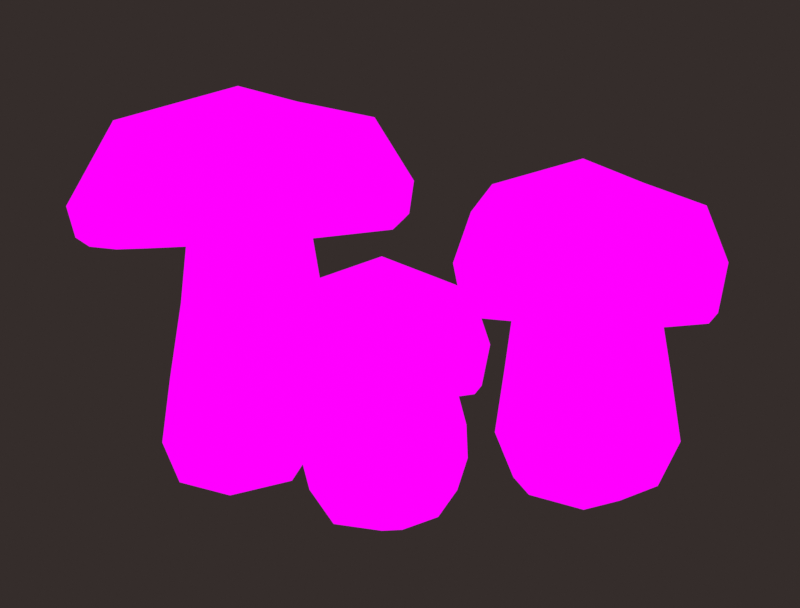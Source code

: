 # Source: KingBolete1.blend  (saved by Blender 4.1.24; exported with 4.5.12 LTS)
import bpy
from mathutils import Matrix  # noqa: F401  (used for matrix-valued properties, if any)

bpy.ops.wm.read_factory_settings(use_empty=True)
scene = bpy.context.scene
scene.name = 'Scene'

# ---- collections
col_collection = bpy.data.collections.new('Collection'); scene.collection.children.link(col_collection)

# ---- images (referenced by path relative to the original .blend; pixels are not part of the script)
import os
ASSET_DIR = os.environ.get("B2B_ASSET_DIR", "")  # directory of the original .blend (textures are referenced by path, not embedded)
HERE = os.path.dirname(os.path.abspath(__file__))  # packed textures are extracted next to this script under _unpacked/

def load_image(name, relpath, width, height, colorspace="sRGB"):
    """Load a texture the original file referenced (path relative to the .blend, or extracted next to this script)."""
    p = next((c for c in (os.path.join(HERE, relpath), os.path.join(ASSET_DIR, relpath)) if relpath and os.path.exists(c)), "")
    if p:
        img = bpy.data.images.load(p, check_existing=True)
        img.name = name
    else:  # same state as the original file: an image datablock whose file is absent (Cycles renders it pink)
        img = bpy.data.images.new(name, width, height)
        img.source = "FILE"
        img.filepath = "//" + (relpath or name)
    img.colorspace_settings.name = colorspace
    return img
img_image0__2__png = load_image('image0 (2).png', 'image0 (2).png', 1024, 1024, 'sRGB')

# ---- materials (node trees are filled in below, after node groups)
mat_material = bpy.data.materials.new('Material')
mat_material.alpha_threshold = 0.0
mat_material.use_transparent_shadow = False
mat_material.roughness = 0.5
mat_material.line_color = (0.0, 0.0, 0.0, 1.0)
mat_material_001 = bpy.data.materials.new('Material.001')
mat_material_001.use_transparent_shadow = False

# ---- material node trees
mat_material.use_nodes = True; mat_material.node_tree.nodes.clear()
_N = mat_material.node_tree.nodes; _L = mat_material.node_tree.links
n0 = _N.new('ShaderNodeOutputMaterial'); n0.name = 'Material Output'; n0.location = (294, 222)
n1 = _N.new('ShaderNodeBsdfPrincipled'); n1.name = 'Principled BSDF'; n1.location = (7, 11)
n1.inputs[3].default_value = 1.45
n2 = _N.new('ShaderNodeTexImage'); n2.name = 'Image Texture'; n2.location = (13, 298)
n2.image = img_image0__2__png
_L.new(n2.outputs[0], n0.inputs[0])
n0.is_active_output = True
mat_material_001.use_nodes = True; mat_material_001.node_tree.nodes.clear()
_N = mat_material_001.node_tree.nodes; _L = mat_material_001.node_tree.links
n0 = _N.new('ShaderNodeOutputMaterial'); n0.name = 'Material Output'; n0.location = (300, 300)
n1 = _N.new('ShaderNodeEmission'); n1.name = 'Emission'; n1.location = (10, 300)
n1.inputs[0].default_value = (0.0356, 0.02624, 0.02416, 1.0)
_L.new(n1.outputs[0], n0.inputs[0])
n0.is_active_output = True

# ---- world
world_world = bpy.data.worlds.new('World'); scene.world = world_world
world_world.use_nodes = True; world_world.node_tree.nodes.clear()
_N = world_world.node_tree.nodes; _L = world_world.node_tree.links
n0 = _N.new('ShaderNodeOutputWorld'); n0.name = 'World Output'; n0.location = (300, 300)
n1 = _N.new('ShaderNodeBackground'); n1.name = 'Background'; n1.location = (10, 300)
n1.inputs[0].default_value = (0.05088, 0.05088, 0.05088, 1.0)
_L.new(n1.outputs[0], n0.inputs[0])
n0.is_active_output = True
world_world.color = (0.05088, 0.05088, 0.05088)
world_world.use_sun_shadow = False
world_world.sun_shadow_jitter_overblur = 0.0

# ---- cameras
cam_camera = bpy.data.cameras.new('Camera')
cam_camera.clip_end = 100.0
cam_camera.ortho_scale = 7.314

# ---- meshes
me_cube = bpy.data.meshes.new('Cube')
me_cube.from_pydata([(1.247, 1.07, 1.037), (0.6957, 0.8106, -0.9347), (1.247, -1.07, 1.037), (0.6957, -0.8106, -0.9347), (-0.8927, 1.07, 0.9884), (-0.9239, 0.8106, -0.8569), (-0.8927, -1.07, 0.9884), (-0.9239, -0.8106, -0.8569), (1.005, 0.8471, 3.747), (1.005, -0.8471, 3.747), (-0.6845, 0.8471, 3.607), (-0.6845, -0.8471, 3.607), (-1.122, -1.839e-08, -0.9694), (-0.14, 0.9832, -1.021), (1.057, 1.046, -0.2536), (-1.035, -1.046, -0.2029), (1.057, -1.046, -0.2536), (-1.035, 1.046, -0.2029), (0.1773, -1.471, 1.013), (1.652, 6.321e-09, 1.048), (-0.14, -0.9832, -1.021), (-1.294, -3.362e-10, 0.9792), (0.1773, 1.471, 1.013), (0.8467, 1.209e-08, -1.071), (0.16, -1.165, 3.677), (1.347, -3.554e-08, 3.744), (-1.001, 1.189e-08, 3.581), (0.16, 1.165, 3.677), (-0.7392, -0.9647, 2.425), (-0.7392, 0.9647, 2.425), (1.186, 0.9647, 2.557), (1.186, -0.9647, 2.557), (-1.1, 1.093e-08, 2.4), (0.009027, -1.438, -0.2406), (-1.429, -9.126e-09, -0.2051), (-0.2121, 2.383e-08, -1.282), (1.452, -4.726e-09, -0.2745), (0.009027, 1.438, -0.2406), (1.548, -1.132e-08, 2.583), (0.2235, 1.326, 2.491), (0.2235, -1.326, 2.491), (-1.995, 4.72e-08, 3.446), (-1.849, -1.854, 5.485), (-1.849, 1.854, 5.485), (1.849, -1.854, 5.792), (1.849, 1.854, 5.792), (-2.276, -5.25e-09, 5.75), (-0.02205, 2.261, 5.937), (2.232, -1.296e-08, 6.124), (-0.02205, -2.261, 5.937), (-0.06832, -4.756e-08, 6.564), (1.705, -1.561, 3.754), (-1.408, 1.561, 3.495), (0.1487, -2.15, 3.625), (0.1487, 2.15, 3.625), (-1.408, -1.561, 3.495), (1.705, 1.561, 3.754), (2.293, -5.575e-08, 3.803), (-2.211, -2.308, 4.224), (-2.211, 2.308, 4.224), (2.391, 2.308, 4.607), (2.391, -2.308, 4.607), (-3.059, 6.168e-08, 4.146), (0.09086, 3.16, 4.408), (3.241, -7.646e-08, 4.67), (0.09086, -3.16, 4.408), (-1.901, -2.054, 3.487), (-2.076, -2.215, 3.652), (-2.076, 2.215, 3.652), (-1.901, 2.054, 3.487), (2.342, 2.215, 4.019), (2.194, 2.054, 3.828), (2.342, -2.215, 4.019), (2.194, -2.054, 3.828), (-2.905, 6.467e-08, 3.584), (-2.674, 6.162e-08, 3.423), (0.1331, 3.047, 3.836), (0.1463, 2.829, 3.657), (3.171, -7.82e-08, 4.089), (2.966, -7.379e-08, 3.892), (0.1331, -3.047, 3.836), (0.1463, -2.829, 3.657)], [], [(4, 21, 32, 29), (21, 6, 28, 32), (32, 28, 11, 26), (29, 32, 26, 10), (3, 16, 33, 20), (16, 2, 18, 33), (33, 18, 6, 15), (20, 33, 15, 7), (7, 15, 34, 12), (15, 6, 21, 34), (34, 21, 4, 17), (12, 34, 17, 5), (5, 13, 35, 12), (13, 1, 23, 35), (35, 23, 3, 20), (12, 35, 20, 7), (1, 14, 36, 23), (14, 0, 19, 36), (36, 19, 2, 16), (23, 36, 16, 3), (5, 17, 37, 13), (17, 4, 22, 37), (37, 22, 0, 14), (13, 37, 14, 1), (2, 19, 38, 31), (19, 0, 30, 38), (38, 30, 8, 25), (31, 38, 25, 9), (0, 22, 39, 30), (22, 4, 29, 39), (39, 29, 10, 27), (30, 39, 27, 8), (6, 18, 40, 28), (18, 2, 31, 40), (40, 31, 9, 24), (28, 40, 24, 11), (79, 73, 51, 57), (59, 63, 76, 68), (75, 69, 52, 41), (55, 41, 26, 11), (41, 52, 10, 26), (60, 64, 78, 70), (77, 71, 56, 54), (51, 53, 24, 9), (53, 55, 11, 24), (61, 65, 80, 72), (54, 56, 8, 27), (56, 57, 25, 8), (64, 48, 44, 61), (58, 62, 74, 67), (61, 44, 49, 65), (60, 45, 48, 64), (57, 51, 9, 25), (52, 54, 27, 10), (63, 47, 45, 60), (45, 47, 50, 48), (47, 43, 46, 50), (50, 46, 42, 49), (48, 50, 49, 44), (58, 42, 46, 62), (62, 46, 43, 59), (59, 43, 47, 63), (66, 75, 41, 55), (69, 77, 54, 52), (68, 74, 62, 59), (71, 79, 57, 56), (70, 76, 63, 60), (73, 81, 53, 51), (72, 78, 64, 61), (81, 66, 55, 53), (65, 49, 42, 58), (75, 66, 67, 74), (69, 75, 74, 68), (77, 69, 68, 76), (71, 77, 76, 70), (79, 71, 70, 78), (73, 79, 78, 72), (81, 73, 72, 80), (66, 81, 80, 67), (67, 80, 65, 58)])
_uv = me_cube.uv_layers.new(name='UVMap')
_uv.uv.foreach_set('vector', [0.0826, 0.8074, 0.07888, 0.8074, 0.08022, 0.904, 0.08358, 0.904, 0.07888, 0.8074, 0.0826, 0.8074, 0.08358, 0.904, 0.08022, 0.904, 0.08022, 0.904, 0.08358, 0.904, 0.08467, 0.9817, 0.08172, 0.9817, 0.08358, 0.904, 0.08022, 0.904, 0.08172, 0.9817, 0.08467, 0.9817, 0.1001, 0.6822, 0.1023, 0.7262, 0.09254, 0.7254, 0.09254, 0.674, 0.1023, 0.7262, 0.1025, 0.8074, 0.09254, 0.8074, 0.09254, 0.7254, 0.09254, 0.7254, 0.09254, 0.8074, 0.0826, 0.8074, 0.08283, 0.7262, 0.09254, 0.674, 0.09254, 0.7254, 0.08283, 0.7262, 0.08501, 0.6822, 0.08501, 0.6822, 0.08283, 0.7262, 0.07918, 0.7254, 0.08341, 0.674, 0.08283, 0.7262, 0.0826, 0.8074, 0.07888, 0.8074, 0.07918, 0.7254, 0.07918, 0.7254, 0.07888, 0.8074, 0.0826, 0.8074, 0.08283, 0.7262, 0.08341, 0.674, 0.07918, 0.7254, 0.08283, 0.7262, 0.08501, 0.6822, 0.08501, 0.6822, 0.09254, 0.674, 0.09254, 0.6567, 0.08341, 0.674, 0.09254, 0.674, 0.1001, 0.6822, 0.1017, 0.674, 0.09254, 0.6567, 0.09254, 0.6567, 0.1017, 0.674, 0.1001, 0.6822, 0.09254, 0.674, 0.08341, 0.674, 0.09254, 0.6567, 0.09254, 0.674, 0.08501, 0.6822, 0.1001, 0.6822, 0.1023, 0.7262, 0.1059, 0.7254, 0.1017, 0.674, 0.1023, 0.7262, 0.1025, 0.8074, 0.1062, 0.8074, 0.1059, 0.7254, 0.1059, 0.7254, 0.1062, 0.8074, 0.1025, 0.8074, 0.1023, 0.7262, 0.1017, 0.674, 0.1059, 0.7254, 0.1023, 0.7262, 0.1001, 0.6822, 0.08501, 0.6822, 0.08283, 0.7262, 0.09254, 0.7254, 0.09254, 0.674, 0.08283, 0.7262, 0.0826, 0.8074, 0.09254, 0.8074, 0.09254, 0.7254, 0.09254, 0.7254, 0.09254, 0.8074, 0.1025, 0.8074, 0.1023, 0.7262, 0.09254, 0.674, 0.09254, 0.7254, 0.1023, 0.7262, 0.1001, 0.6822, 0.1025, 0.8074, 0.1062, 0.8074, 0.1049, 0.904, 0.1015, 0.904, 0.1062, 0.8074, 0.1025, 0.8074, 0.1015, 0.904, 0.1049, 0.904, 0.1049, 0.904, 0.1015, 0.904, 0.1004, 0.9817, 0.1036, 0.9797, 0.1015, 0.904, 0.1049, 0.904, 0.1036, 0.9797, 0.1004, 0.9817, 0.1025, 0.8074, 0.09254, 0.8074, 0.09254, 0.904, 0.1015, 0.904, 0.09254, 0.8074, 0.0826, 0.8074, 0.08358, 0.904, 0.09254, 0.904, 0.09254, 0.904, 0.08358, 0.904, 0.08467, 0.9817, 0.09254, 0.9817, 0.1015, 0.904, 0.09254, 0.904, 0.09254, 0.9817, 0.1004, 0.9817, 0.0826, 0.8074, 0.09254, 0.8074, 0.09254, 0.904, 0.08358, 0.904, 0.09254, 0.8074, 0.1025, 0.8074, 0.1015, 0.904, 0.09254, 0.904, 0.09254, 0.904, 0.1015, 0.904, 0.1004, 0.9817, 0.09254, 0.9817, 0.08358, 0.904, 0.09254, 0.904, 0.09254, 0.9817, 0.08467, 0.9817, 0.1731, 0.9002, 0.1684, 0.9002, 0.1664, 0.96, 0.1699, 0.96, 0.2886, 0.7736, 0.282, 0.7744, 0.282, 0.8629, 0.2883, 0.863, 0.139, 0.9002, 0.1436, 0.9002, 0.1475, 0.96, 0.144, 0.96, 0.1475, 0.96, 0.144, 0.96, 0.151, 0.9603, 0.1526, 0.9603, 0.144, 0.96, 0.1475, 0.96, 0.1526, 0.9603, 0.151, 0.9603, 0.2754, 0.7736, 0.2729, 0.7744, 0.2733, 0.8629, 0.2756, 0.863, 0.156, 0.9002, 0.1684, 0.9002, 0.1664, 0.96, 0.1569, 0.96, 0.1664, 0.96, 0.1569, 0.96, 0.1569, 0.9603, 0.1613, 0.9603, 0.1569, 0.96, 0.1475, 0.96, 0.1526, 0.9603, 0.1569, 0.9603, 0.2754, 0.7736, 0.282, 0.7744, 0.282, 0.8629, 0.2756, 0.863, 0.1569, 0.96, 0.1664, 0.96, 0.1613, 0.9603, 0.1569, 0.9603, 0.1664, 0.96, 0.1699, 0.96, 0.163, 0.959, 0.1613, 0.9603, 0.2729, 0.7744, 0.2755, 0.7214, 0.2767, 0.7539, 0.2754, 0.7736, 0.2886, 0.7736, 0.291, 0.7744, 0.2907, 0.8629, 0.2883, 0.863, 0.2754, 0.7736, 0.2767, 0.7539, 0.282, 0.7214, 0.282, 0.7744, 0.2754, 0.7736, 0.2767, 0.7539, 0.2755, 0.7214, 0.2729, 0.7744, 0.1699, 0.96, 0.1664, 0.96, 0.1613, 0.9603, 0.163, 0.959, 0.1475, 0.96, 0.1569, 0.96, 0.1569, 0.9603, 0.1526, 0.9603, 0.282, 0.7744, 0.282, 0.7214, 0.2767, 0.7539, 0.2754, 0.7736, 0.2767, 0.7539, 0.282, 0.7214, 0.282, 0.6533, 0.2755, 0.7214, 0.282, 0.7214, 0.2873, 0.7539, 0.2885, 0.7214, 0.282, 0.6533, 0.282, 0.6533, 0.2885, 0.7214, 0.2873, 0.7539, 0.282, 0.7214, 0.2755, 0.7214, 0.282, 0.6533, 0.282, 0.7214, 0.2767, 0.7539, 0.2886, 0.7736, 0.2873, 0.7539, 0.2885, 0.7214, 0.291, 0.7744, 0.291, 0.7744, 0.2885, 0.7214, 0.2873, 0.7539, 0.2886, 0.7736, 0.2886, 0.7736, 0.2873, 0.7539, 0.282, 0.7214, 0.282, 0.7744, 0.1436, 0.9002, 0.139, 0.9002, 0.144, 0.96, 0.1475, 0.96, 0.1436, 0.9002, 0.156, 0.9002, 0.1569, 0.96, 0.1475, 0.96, 0.2883, 0.863, 0.2907, 0.8629, 0.291, 0.7744, 0.2886, 0.7736, 0.1684, 0.9002, 0.1731, 0.9002, 0.1699, 0.96, 0.1664, 0.96, 0.2756, 0.863, 0.282, 0.8629, 0.282, 0.7744, 0.2754, 0.7736, 0.1684, 0.9002, 0.156, 0.9002, 0.1569, 0.96, 0.1664, 0.96, 0.2756, 0.863, 0.2733, 0.8629, 0.2729, 0.7744, 0.2754, 0.7736, 0.156, 0.9002, 0.1436, 0.9002, 0.1475, 0.96, 0.1569, 0.96, 0.282, 0.7744, 0.282, 0.7214, 0.2873, 0.7539, 0.2886, 0.7736, 0.2901, 0.9693, 0.2879, 0.9693, 0.2883, 0.863, 0.2907, 0.8629, 0.2879, 0.9693, 0.2901, 0.9693, 0.2907, 0.8629, 0.2883, 0.863, 0.282, 0.9693, 0.2879, 0.9693, 0.2883, 0.863, 0.282, 0.8629, 0.2761, 0.9693, 0.282, 0.9693, 0.282, 0.8629, 0.2756, 0.863, 0.2739, 0.9693, 0.2761, 0.9693, 0.2756, 0.863, 0.2733, 0.8629, 0.2761, 0.9693, 0.2739, 0.9693, 0.2733, 0.8629, 0.2756, 0.863, 0.282, 0.9693, 0.2761, 0.9693, 0.2756, 0.863, 0.282, 0.8629, 0.2879, 0.9693, 0.282, 0.9693, 0.282, 0.8629, 0.2883, 0.863, 0.2883, 0.863, 0.282, 0.8629, 0.282, 0.7744, 0.2886, 0.7736])
me_cube.materials.append(mat_material)
me_cube.use_mirror_vertex_groups = False
me_cube.update()
me_cube_002 = bpy.data.meshes.new('Cube.002')
me_cube_002.from_pydata([(-1.313, 8.022e-09, 2.105), (-1.421, -1.407, 4.103), (-1.421, 1.407, 4.103), (1.446, -1.407, 4.08), (1.446, 1.407, 4.08), (-1.744, 9.148e-08, 4.453), (-0.009998, 1.715, 4.375), (1.772, 1.262e-07, 4.417), (-0.009998, -1.715, 4.375), (-0.009938, 6.477e-08, 4.993), (1.013, -0.8509, 1.968), (-0.9194, 0.8509, 2.064), (0.06456, -1.164, 2.016), (0.06456, 1.164, 2.016), (-0.9194, -0.8509, 2.064), (1.013, 0.8509, 1.968), (1.383, -4.911e-09, 1.951), (-1.668, -1.621, 3.149), (-1.668, 1.621, 3.149), (1.71, 1.621, 3.092), (1.71, -1.621, 3.092), (-2.392, 1.1e-07, 3.192), (-0.004765, 2.219, 3.124), (2.403, 7.842e-08, 3.044), (-0.004765, -2.219, 3.124), (-1.458, -1.375, 2.131), (-1.561, -1.483, 2.311), (-1.561, 1.483, 2.311), (-1.458, 1.375, 2.131), (1.612, 1.483, 2.224), (1.513, 1.375, 2.039), (1.612, -1.483, 2.224), (1.513, -1.375, 2.039), (-2.266, 1.081e-07, 2.372), (-2.114, 1.079e-07, 2.187), (0.009285, 2.04, 2.276), (0.01677, 1.894, 2.09), (2.276, 7.956e-08, 2.18), (2.133, 8.12e-08, 1.996), (0.009285, -2.04, 2.276), (0.01677, -1.894, 2.09), (-0.8711, -0.8711, -0.8067), (-0.9952, -0.9605, 1.182), (-0.8711, 0.8711, -0.8067), (-0.9952, 0.9605, 1.182), (0.8773, -0.8711, -0.8093), (1.083, -0.9605, 1.116), (0.8773, 0.8711, -0.8093), (1.083, 0.9605, 1.116), (-1.06, -2.805e-08, -0.9712), (-1.107, -1.107, 0.004382), (-1.42, 1.64e-12, 1.208), (-1.107, 1.107, 0.004382), (0.0, 1.06, -0.9712), (0.03704, 1.321, 1.152), (1.157, 1.107, -0.01686), (1.067, -1.142e-08, -0.9745), (1.503, 3.322e-09, 1.091), (1.157, -1.107, -0.01686), (0.0, -1.06, -0.9712), (0.03704, -1.321, 1.152), (-1.531, -2.038e-08, -0.008404), (0.003268, 1.523, -0.01323), (1.61, 2.366e-08, -0.04875), (0.003268, -1.523, -0.01323), (0.0, 1.088e-08, -1.317)], [], [(38, 32, 10, 16), (18, 22, 35, 27), (34, 28, 11, 0), (19, 23, 37, 29), (36, 30, 15, 13), (20, 24, 39, 31), (23, 7, 3, 20), (17, 21, 33, 26), (20, 3, 8, 24), (19, 4, 7, 23), (22, 6, 4, 19), (4, 6, 9, 7), (6, 2, 5, 9), (9, 5, 1, 8), (7, 9, 8, 3), (17, 1, 5, 21), (21, 5, 2, 18), (18, 2, 6, 22), (25, 34, 0, 14), (28, 36, 13, 11), (27, 33, 21, 18), (30, 38, 16, 15), (29, 35, 22, 19), (32, 40, 12, 10), (31, 37, 23, 20), (40, 25, 14, 12), (24, 8, 1, 17), (34, 25, 26, 33), (28, 34, 33, 27), (36, 28, 27, 35), (30, 36, 35, 29), (38, 30, 29, 37), (32, 38, 37, 31), (40, 32, 31, 39), (25, 40, 39, 26), (26, 39, 24, 17), (41, 50, 61, 49), (50, 42, 51, 61), (61, 51, 44, 52), (49, 61, 52, 43), (43, 52, 62, 53), (52, 44, 54, 62), (62, 54, 48, 55), (53, 62, 55, 47), (47, 55, 63, 56), (55, 48, 57, 63), (63, 57, 46, 58), (56, 63, 58, 45), (45, 58, 64, 59), (58, 46, 60, 64), (64, 60, 42, 50), (59, 64, 50, 41), (43, 53, 65, 49), (53, 47, 56, 65), (65, 56, 45, 59), (49, 65, 59, 41), (46, 57, 16, 10), (57, 48, 15, 16), (44, 51, 0, 11), (51, 42, 14, 0), (42, 60, 12, 14), (60, 46, 10, 12), (48, 54, 13, 15), (54, 44, 11, 13)])
_uv = me_cube_002.uv_layers.new(name='UVMap')
_uv.uv.foreach_set('vector', [0.1731, 0.9002, 0.1684, 0.9002, 0.1656, 0.9918, 0.1691, 0.9918, 0.2886, 0.7547, 0.282, 0.7552, 0.282, 0.808, 0.2883, 0.808, 0.139, 0.9002, 0.1436, 0.9002, 0.1467, 0.9918, 0.1432, 0.9918, 0.2754, 0.7547, 0.2729, 0.7552, 0.2733, 0.808, 0.2756, 0.808, 0.156, 0.9002, 0.1684, 0.9002, 0.1656, 0.9918, 0.1562, 0.9918, 0.2754, 0.7547, 0.282, 0.7552, 0.282, 0.808, 0.2756, 0.808, 0.2729, 0.7552, 0.2755, 0.7236, 0.2767, 0.7429, 0.2754, 0.7547, 0.2886, 0.7547, 0.291, 0.7552, 0.2907, 0.808, 0.2883, 0.808, 0.2754, 0.7547, 0.2767, 0.7429, 0.282, 0.7236, 0.282, 0.7552, 0.2754, 0.7547, 0.2767, 0.7429, 0.2755, 0.7236, 0.2729, 0.7552, 0.282, 0.7552, 0.282, 0.7236, 0.2767, 0.7429, 0.2754, 0.7547, 0.2767, 0.7429, 0.282, 0.7236, 0.282, 0.6829, 0.2755, 0.7236, 0.282, 0.7236, 0.2873, 0.7429, 0.2885, 0.7236, 0.282, 0.6829, 0.282, 0.6829, 0.2885, 0.7236, 0.2873, 0.7429, 0.282, 0.7236, 0.2755, 0.7236, 0.282, 0.6829, 0.282, 0.7236, 0.2767, 0.7429, 0.2886, 0.7547, 0.2873, 0.7429, 0.2885, 0.7236, 0.291, 0.7552, 0.291, 0.7552, 0.2885, 0.7236, 0.2873, 0.7429, 0.2886, 0.7547, 0.2886, 0.7547, 0.2873, 0.7429, 0.282, 0.7236, 0.282, 0.7552, 0.1436, 0.9002, 0.139, 0.9002, 0.1432, 0.9918, 0.1467, 0.9918, 0.1436, 0.9002, 0.156, 0.9002, 0.1562, 0.9918, 0.1467, 0.9918, 0.2883, 0.808, 0.2907, 0.808, 0.291, 0.7552, 0.2886, 0.7547, 0.1684, 0.9002, 0.1731, 0.9002, 0.1691, 0.9918, 0.1656, 0.9918, 0.2756, 0.808, 0.282, 0.808, 0.282, 0.7552, 0.2754, 0.7547, 0.1684, 0.9002, 0.156, 0.9002, 0.1562, 0.9918, 0.1656, 0.9918, 0.2756, 0.808, 0.2733, 0.808, 0.2729, 0.7552, 0.2754, 0.7547, 0.156, 0.9002, 0.1436, 0.9002, 0.1467, 0.9918, 0.1562, 0.9918, 0.282, 0.7552, 0.282, 0.7236, 0.2873, 0.7429, 0.2886, 0.7547, 0.2901, 0.8714, 0.2879, 0.8714, 0.2883, 0.808, 0.2907, 0.808, 0.2879, 0.8714, 0.2901, 0.8714, 0.2907, 0.808, 0.2883, 0.808, 0.282, 0.8714, 0.2879, 0.8714, 0.2883, 0.808, 0.282, 0.808, 0.2761, 0.8714, 0.282, 0.8714, 0.282, 0.808, 0.2756, 0.808, 0.2739, 0.8714, 0.2761, 0.8714, 0.2756, 0.808, 0.2733, 0.808, 0.2761, 0.8714, 0.2739, 0.8714, 0.2733, 0.808, 0.2756, 0.808, 0.282, 0.8714, 0.2761, 0.8714, 0.2756, 0.808, 0.282, 0.808, 0.2879, 0.8714, 0.282, 0.8714, 0.282, 0.808, 0.2883, 0.808, 0.2883, 0.808, 0.282, 0.808, 0.282, 0.7552, 0.2886, 0.7547, 0.08562, 0.6958, 0.08359, 0.7501, 0.08002, 0.7491, 0.084, 0.6848, 0.08359, 0.7501, 0.08386, 0.8281, 0.08039, 0.8281, 0.08002, 0.7491, 0.08002, 0.7491, 0.08039, 0.8281, 0.08386, 0.8281, 0.08359, 0.7501, 0.084, 0.6848, 0.08002, 0.7491, 0.08359, 0.7501, 0.08562, 0.6958, 0.08562, 0.6958, 0.08359, 0.7501, 0.09311, 0.7491, 0.09311, 0.6848, 0.08359, 0.7501, 0.08386, 0.8281, 0.09311, 0.8281, 0.09311, 0.7491, 0.09311, 0.7491, 0.09311, 0.8281, 0.1024, 0.8281, 0.1026, 0.7501, 0.09311, 0.6848, 0.09311, 0.7491, 0.1026, 0.7501, 0.1006, 0.6958, 0.1006, 0.6958, 0.1026, 0.7501, 0.1062, 0.7491, 0.1022, 0.6848, 0.1026, 0.7501, 0.1024, 0.8281, 0.1058, 0.8281, 0.1062, 0.7491, 0.1062, 0.7491, 0.1058, 0.8281, 0.1024, 0.8281, 0.1026, 0.7501, 0.1022, 0.6848, 0.1062, 0.7491, 0.1026, 0.7501, 0.1006, 0.6958, 0.1006, 0.6958, 0.1026, 0.7501, 0.09311, 0.7491, 0.09311, 0.6848, 0.1026, 0.7501, 0.1024, 0.8281, 0.09311, 0.8281, 0.09311, 0.7491, 0.09311, 0.7491, 0.09311, 0.8281, 0.08386, 0.8281, 0.08359, 0.7501, 0.09311, 0.6848, 0.09311, 0.7491, 0.08359, 0.7501, 0.08562, 0.6958, 0.08562, 0.6958, 0.09311, 0.6848, 0.09311, 0.6616, 0.084, 0.6848, 0.09311, 0.6848, 0.1006, 0.6958, 0.1022, 0.6848, 0.09311, 0.6616, 0.09311, 0.6616, 0.1022, 0.6848, 0.1006, 0.6958, 0.09311, 0.6848, 0.084, 0.6848, 0.09311, 0.6616, 0.09311, 0.6848, 0.08562, 0.6958, 0.1024, 0.8281, 0.1058, 0.8281, 0.1031, 0.8868, 0.1004, 0.8863, 0.1058, 0.8281, 0.1024, 0.8281, 0.1004, 0.8863, 0.1031, 0.8868, 0.08386, 0.8281, 0.08039, 0.8281, 0.0831, 0.8868, 0.08579, 0.8863, 0.08039, 0.8281, 0.08386, 0.8281, 0.08579, 0.8863, 0.0831, 0.8868, 0.08386, 0.8281, 0.09311, 0.8281, 0.09311, 0.8868, 0.08579, 0.8863, 0.09311, 0.8281, 0.1024, 0.8281, 0.1004, 0.8863, 0.09311, 0.8868, 0.1024, 0.8281, 0.09311, 0.8281, 0.09311, 0.8868, 0.1004, 0.8863, 0.09311, 0.8281, 0.08386, 0.8281, 0.08579, 0.8863, 0.09311, 0.8868])
me_cube_002.materials.append(mat_material)
me_cube_002.use_mirror_vertex_groups = False
me_cube_002.update()
me_cube_004 = bpy.data.meshes.new('Cube.004')
me_cube_004.from_pydata([(-1.744, 1.764e-08, 1.65), (-1.421, -1.407, 3.578), (-1.421, 1.407, 3.578), (1.446, -1.407, 3.555), (1.446, 1.407, 3.555), (-1.744, 9.148e-08, 3.929), (-0.009998, 1.715, 3.85), (1.772, 1.262e-07, 3.893), (-0.009998, -1.715, 3.85), (-0.009938, 6.477e-08, 4.468), (1.318, -1.12, 1.47), (-1.226, 1.12, 1.596), (0.06974, -1.532, 1.533), (0.06974, 1.532, 1.533), (-1.226, -1.12, 1.596), (1.318, 1.12, 1.47), (1.806, 6.115e-10, 1.447), (-1.668, -1.621, 2.625), (-1.668, 1.621, 2.625), (1.71, 1.621, 2.567), (1.71, -1.621, 2.567), (-2.392, 1.1e-07, 2.668), (-0.004765, 2.219, 2.599), (2.403, 7.842e-08, 2.519), (-0.004765, -2.219, 2.599), (-1.458, -1.375, 1.606), (-1.561, -1.483, 1.786), (-1.561, 1.483, 1.786), (-1.458, 1.375, 1.606), (1.612, 1.483, 1.7), (1.513, 1.375, 1.514), (1.612, -1.483, 1.7), (1.513, -1.375, 1.514), (-2.266, 1.081e-07, 1.847), (-2.114, 1.079e-07, 1.662), (0.009285, 2.04, 1.751), (0.01677, 1.894, 1.565), (2.276, 7.956e-08, 1.655), (2.133, 8.12e-08, 1.471), (0.009285, -2.04, 1.751), (0.01677, -1.894, 1.565), (-0.8711, -0.8711, -1.157), (1.389, -1.255, 0.8633), (-0.8711, 0.8711, -1.157), (-1.317, -1.255, 0.9457), (0.8773, -0.8711, -1.16), (0.0362, 1.721, 0.9007), (0.8773, 0.8711, -1.16), (-1.317, 1.255, 0.9457), (-1.06, -2.805e-08, -1.321), (-1.147, -1.146, -0.5257), (0.0362, -1.721, 0.9007), (-1.147, 1.146, -0.5257), (0.0, 1.06, -1.321), (1.389, 1.255, 0.8633), (1.197, 1.146, -0.5477), (1.067, -1.142e-08, -1.325), (-1.847, 2.333e-09, 0.9679), (1.197, -1.146, -0.5477), (0.0, -1.06, -1.321), (1.918, 1.815e-08, 0.8325), (-1.587, -1.99e-08, -0.5389), (0.002557, 1.577, -0.5439), (1.666, 2.571e-08, -0.5807), (0.002557, -1.577, -0.5439), (0.0, 1.088e-08, -1.558), (-1.323, -1.287, 0.2122), (0.01865, 1.768, 0.1783), (0.01865, -1.768, 0.1783), (1.384, 1.287, 0.1562), (-1.843, -8.345e-09, 0.217), (1.919, 2.459e-08, 0.122), (-1.323, 1.287, 0.2122), (1.384, -1.287, 0.1562)], [], [(38, 32, 10, 16), (18, 22, 35, 27), (34, 28, 11, 0), (19, 23, 37, 29), (36, 30, 15, 13), (20, 24, 39, 31), (23, 7, 3, 20), (17, 21, 33, 26), (20, 3, 8, 24), (19, 4, 7, 23), (22, 6, 4, 19), (4, 6, 9, 7), (6, 2, 5, 9), (9, 5, 1, 8), (7, 9, 8, 3), (17, 1, 5, 21), (21, 5, 2, 18), (18, 2, 6, 22), (25, 34, 0, 14), (28, 36, 13, 11), (27, 33, 21, 18), (30, 38, 16, 15), (29, 35, 22, 19), (32, 40, 12, 10), (31, 37, 23, 20), (40, 25, 14, 12), (24, 8, 1, 17), (34, 25, 26, 33), (28, 34, 33, 27), (36, 28, 27, 35), (30, 36, 35, 29), (38, 30, 29, 37), (32, 38, 37, 31), (40, 32, 31, 39), (25, 40, 39, 26), (26, 39, 24, 17), (41, 50, 61, 49), (57, 0, 11, 48), (48, 11, 13, 46), (49, 61, 52, 43), (43, 52, 62, 53), (46, 13, 15, 54), (54, 15, 16, 60), (53, 62, 55, 47), (47, 55, 63, 56), (60, 16, 10, 42), (42, 10, 12, 51), (56, 63, 58, 45), (45, 58, 64, 59), (51, 12, 14, 44), (66, 44, 57, 70), (59, 64, 50, 41), (43, 53, 65, 49), (53, 47, 56, 65), (65, 56, 45, 59), (49, 65, 59, 41), (71, 60, 42, 73), (69, 54, 60, 71), (70, 57, 48, 72), (68, 51, 44, 66), (73, 42, 51, 68), (67, 46, 54, 69), (72, 48, 46, 67), (44, 14, 0, 57), (52, 72, 67, 62), (62, 67, 69, 55), (58, 73, 68, 64), (64, 68, 66, 50), (61, 70, 72, 52), (55, 69, 71, 63), (63, 71, 73, 58), (50, 66, 70, 61)])
_uv = me_cube_004.uv_layers.new(name='UVMap')
_uv.uv.foreach_set('vector', [0.1731, 0.9002, 0.1684, 0.9002, 0.1656, 0.9918, 0.1691, 0.9918, 0.2886, 0.7233, 0.282, 0.7237, 0.282, 0.7738, 0.2883, 0.7739, 0.139, 0.9002, 0.1436, 0.9002, 0.1467, 0.9918, 0.1432, 0.9918, 0.2754, 0.7233, 0.2729, 0.7237, 0.2733, 0.7738, 0.2756, 0.7739, 0.156, 0.9002, 0.1684, 0.9002, 0.1656, 0.9918, 0.1562, 0.9918, 0.2754, 0.7233, 0.282, 0.7237, 0.282, 0.7738, 0.2756, 0.7739, 0.2729, 0.7237, 0.2755, 0.6938, 0.2767, 0.7121, 0.2754, 0.7233, 0.2886, 0.7233, 0.291, 0.7237, 0.2907, 0.7738, 0.2883, 0.7739, 0.2754, 0.7233, 0.2767, 0.7121, 0.282, 0.6938, 0.282, 0.7237, 0.2754, 0.7233, 0.2767, 0.7121, 0.2755, 0.6938, 0.2729, 0.7237, 0.282, 0.7237, 0.282, 0.6938, 0.2767, 0.7121, 0.2754, 0.7233, 0.2767, 0.7121, 0.282, 0.6938, 0.282, 0.6552, 0.2755, 0.6938, 0.282, 0.6938, 0.2873, 0.7121, 0.2885, 0.6938, 0.282, 0.6552, 0.282, 0.6552, 0.2885, 0.6938, 0.2873, 0.7121, 0.282, 0.6938, 0.2755, 0.6938, 0.282, 0.6552, 0.282, 0.6938, 0.2767, 0.7121, 0.2886, 0.7233, 0.2873, 0.7121, 0.2885, 0.6938, 0.291, 0.7237, 0.291, 0.7237, 0.2885, 0.6938, 0.2873, 0.7121, 0.2886, 0.7233, 0.2886, 0.7233, 0.2873, 0.7121, 0.282, 0.6938, 0.282, 0.7237, 0.1436, 0.9002, 0.139, 0.9002, 0.1432, 0.9918, 0.1467, 0.9918, 0.1436, 0.9002, 0.156, 0.9002, 0.1562, 0.9918, 0.1467, 0.9918, 0.2883, 0.7739, 0.2907, 0.7738, 0.291, 0.7237, 0.2886, 0.7233, 0.1684, 0.9002, 0.1731, 0.9002, 0.1691, 0.9918, 0.1656, 0.9918, 0.2756, 0.7739, 0.282, 0.7738, 0.282, 0.7237, 0.2754, 0.7233, 0.1684, 0.9002, 0.156, 0.9002, 0.1562, 0.9918, 0.1656, 0.9918, 0.2756, 0.7739, 0.2733, 0.7738, 0.2729, 0.7237, 0.2754, 0.7233, 0.156, 0.9002, 0.1436, 0.9002, 0.1467, 0.9918, 0.1562, 0.9918, 0.282, 0.7237, 0.282, 0.6938, 0.2873, 0.7121, 0.2886, 0.7233, 0.2901, 0.834, 0.2879, 0.834, 0.2883, 0.7739, 0.2907, 0.7738, 0.2879, 0.834, 0.2901, 0.834, 0.2907, 0.7738, 0.2883, 0.7739, 0.282, 0.834, 0.2879, 0.834, 0.2883, 0.7739, 0.282, 0.7738, 0.2761, 0.834, 0.282, 0.834, 0.282, 0.7738, 0.2756, 0.7739, 0.2739, 0.834, 0.2761, 0.834, 0.2756, 0.7739, 0.2733, 0.7738, 0.2761, 0.834, 0.2739, 0.834, 0.2733, 0.7738, 0.2756, 0.7739, 0.282, 0.834, 0.2761, 0.834, 0.2756, 0.7739, 0.282, 0.7738, 0.2879, 0.834, 0.282, 0.834, 0.282, 0.7738, 0.2883, 0.7739, 0.2883, 0.7739, 0.282, 0.7738, 0.282, 0.7237, 0.2886, 0.7233, 0.08562, 0.6958, 0.08359, 0.7501, 0.08002, 0.7491, 0.084, 0.6848, 0.08156, 0.8179, 0.0831, 0.8868, 0.08579, 0.8863, 0.08469, 0.8182, 0.08469, 0.8182, 0.08579, 0.8863, 0.09311, 0.8868, 0.09311, 0.8179, 0.084, 0.6848, 0.08002, 0.7491, 0.08359, 0.7501, 0.08562, 0.6958, 0.08562, 0.6958, 0.08359, 0.7501, 0.09311, 0.7491, 0.09311, 0.6848, 0.09311, 0.8179, 0.09311, 0.8868, 0.1004, 0.8863, 0.1015, 0.8182, 0.1015, 0.8182, 0.1004, 0.8863, 0.1031, 0.8868, 0.1047, 0.8179, 0.09311, 0.6848, 0.09311, 0.7491, 0.1026, 0.7501, 0.1006, 0.6958, 0.1006, 0.6958, 0.1026, 0.7501, 0.1062, 0.7491, 0.1022, 0.6848, 0.1047, 0.8179, 0.1031, 0.8868, 0.1004, 0.8863, 0.1015, 0.8182, 0.1015, 0.8182, 0.1004, 0.8863, 0.09311, 0.8868, 0.09311, 0.8179, 0.1022, 0.6848, 0.1062, 0.7491, 0.1026, 0.7501, 0.1006, 0.6958, 0.1006, 0.6958, 0.1026, 0.7501, 0.09311, 0.7491, 0.09311, 0.6848, 0.09311, 0.8179, 0.09311, 0.8868, 0.08579, 0.8863, 0.08469, 0.8182, 0.08414, 0.7842, 0.08469, 0.8182, 0.08156, 0.8179, 0.08079, 0.7835, 0.09311, 0.6848, 0.09311, 0.7491, 0.08359, 0.7501, 0.08562, 0.6958, 0.08562, 0.6958, 0.09311, 0.6848, 0.09311, 0.6616, 0.084, 0.6848, 0.09311, 0.6848, 0.1006, 0.6958, 0.1022, 0.6848, 0.09311, 0.6616, 0.09311, 0.6616, 0.1022, 0.6848, 0.1006, 0.6958, 0.09311, 0.6848, 0.084, 0.6848, 0.09311, 0.6616, 0.09311, 0.6848, 0.08562, 0.6958, 0.1054, 0.7835, 0.1047, 0.8179, 0.1015, 0.8182, 0.1021, 0.7842, 0.1021, 0.7842, 0.1015, 0.8182, 0.1047, 0.8179, 0.1054, 0.7835, 0.08079, 0.7835, 0.08156, 0.8179, 0.08469, 0.8182, 0.08414, 0.7842, 0.09311, 0.7835, 0.09311, 0.8179, 0.08469, 0.8182, 0.08414, 0.7842, 0.1021, 0.7842, 0.1015, 0.8182, 0.09311, 0.8179, 0.09311, 0.7835, 0.09311, 0.7835, 0.09311, 0.8179, 0.1015, 0.8182, 0.1021, 0.7842, 0.08414, 0.7842, 0.08469, 0.8182, 0.09311, 0.8179, 0.09311, 0.7835, 0.08469, 0.8182, 0.08579, 0.8863, 0.0831, 0.8868, 0.08156, 0.8179, 0.08359, 0.7501, 0.08414, 0.7842, 0.09311, 0.7835, 0.09311, 0.7491, 0.09311, 0.7491, 0.09311, 0.7835, 0.1021, 0.7842, 0.1026, 0.7501, 0.1026, 0.7501, 0.1021, 0.7842, 0.09311, 0.7835, 0.09311, 0.7491, 0.09311, 0.7491, 0.09311, 0.7835, 0.08414, 0.7842, 0.08359, 0.7501, 0.08002, 0.7491, 0.08079, 0.7835, 0.08414, 0.7842, 0.08359, 0.7501, 0.1026, 0.7501, 0.1021, 0.7842, 0.1054, 0.7835, 0.1062, 0.7491, 0.1062, 0.7491, 0.1054, 0.7835, 0.1021, 0.7842, 0.1026, 0.7501, 0.08359, 0.7501, 0.08414, 0.7842, 0.08079, 0.7835, 0.08002, 0.7491])
me_cube_004.materials.append(mat_material)
me_cube_004.use_mirror_vertex_groups = False
me_cube_004.update()
me_plane = bpy.data.meshes.new('Plane')
me_plane.from_pydata([(-1.0, -1.0, 0.0), (1.0, -1.0, 0.0), (-1.0, 1.0, 0.0), (1.0, 1.0, 0.0)], [], [(0, 1, 3, 2)])
_uv = me_plane.uv_layers.new(name='UVMap')
_uv.uv.foreach_set('vector', [0.0, 0.0, 1.0, 0.0, 1.0, 1.0, 0.0, 1.0])
me_plane.materials.append(mat_material_001)
me_plane.update()

# ---- objects
ob_large = bpy.data.objects.new('large', me_cube)
ob_camera = bpy.data.objects.new('Camera', cam_camera)
ob_medium = bpy.data.objects.new('medium', me_cube_002)
ob_small = bpy.data.objects.new('small', me_cube_004)
ob_plane = bpy.data.objects.new('Plane', me_plane)
ob_empty = bpy.data.objects.new('Empty', None)

# ---- transforms, parenting, visibility, modifiers, constraints
ob_large.location = (-2.72, 3.553, 0.0)
ob_large.scale = (1.242, 1.242, 1.17)
ob_large.lock_rotations_4d = False
ob_large.empty_display_type = 'ARROWS'
ob_large.lineart.crease_threshold = 0.0
ob_camera.location = (-9.244, -20.81, 2.779)
ob_camera.rotation_euler = (1.571, 1.156e-08, -0.4033)
ob_camera.scale = (1.0, 1.0, 1.0)
ob_camera.lock_rotations_4d = False
ob_camera.empty_display_type = 'ARROWS'
ob_camera.color = (0.0, 0.0, 0.0, 0.0)
ob_camera.display_type = 'WIRE'
ob_camera.lineart.crease_threshold = 0.0
ob_medium.location = (3.47, -0.846, 0.0)
ob_medium.scale = (1.242, 1.242, 1.17)
ob_medium.lock_rotations_4d = False
ob_medium.empty_display_type = 'ARROWS'
ob_medium.lineart.crease_threshold = 0.0
ob_small.location = (-1.752, -2.432, 0.0)
ob_small.rotation_euler = (0.0, -0.0, 4.712)
ob_small.scale = (0.8635, 0.8635, 0.8136)
ob_small.lock_rotations_4d = False
ob_small.empty_display_type = 'ARROWS'
ob_small.lineart.crease_threshold = 0.0
ob_plane.location = (7.464, 8.386, -2.105)
ob_plane.rotation_euler = (0.826, 1.632e-16, -0.2956)
ob_plane.scale = (36.42, 36.42, 36.42)
ob_empty.location = (11.63, -3.857e-07, 2.899)
ob_empty.rotation_euler = (1.571, -0.0, -0.0)
ob_empty.empty_display_type = 'IMAGE'
ob_empty.empty_display_size = 5.0

# ---- collection membership
col_collection.objects.link(ob_large)
col_collection.objects.link(ob_camera)
col_collection.objects.link(ob_medium)
col_collection.objects.link(ob_small)
col_collection.objects.link(ob_plane)
col_collection.objects.link(ob_empty)

# ---- scene / render settings (as saved in the file)
scene.camera = ob_camera
scene.frame_start = 1; scene.frame_end = 250; scene.frame_set(0)
scene.render.engine = 'BLENDER_EEVEE_NEXT'
scene.render.resolution_y = 1459
scene.cycles.sampling_pattern = 'TABULATED_SOBOL'
scene.eevee.ray_tracing_options.trace_max_roughness = 0.0
scene.view_settings.view_transform = 'Standard'
bpy.context.view_layer.update()

# ---- added for rendering (the .blend has no usable light): sun
light_auto_sun = bpy.data.lights.new('AutoSun', 'SUN')
light_auto_sun.energy = 3.0
light_auto_sun.angle = 0.0523599
ob_auto_sun = bpy.data.objects.new('AutoSun', light_auto_sun)
scene.collection.objects.link(ob_auto_sun)
ob_auto_sun.rotation_euler = (0.872665, 0.174533, 0.523599)
bpy.context.view_layer.update()
